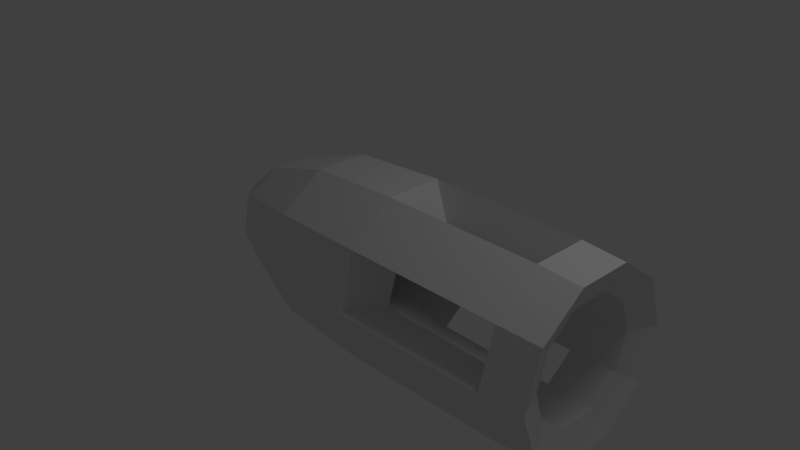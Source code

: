 # Source: FlashSupressor.blend  (saved by Blender 2.63.0; exported with 4.5.12 LTS)
import bpy
from mathutils import Matrix  # noqa: F401  (used for matrix-valued properties, if any)

bpy.ops.wm.read_factory_settings(use_empty=True)
scene = bpy.context.scene
scene.name = 'Scene'

# ---- collections
col_collection_1 = bpy.data.collections.new('Collection 1'); scene.collection.children.link(col_collection_1)

# ---- world
world_world = bpy.data.worlds.new('World'); scene.world = world_world
world_world.color = (0.05088, 0.05088, 0.05088)
world_world.use_sun_shadow = False
world_world.sun_shadow_jitter_overblur = 0.0
world_world.cycles.sampling_method = 'MANUAL'
world_world.cycles.sample_map_resolution = 256

# ---- cameras
cam_camera = bpy.data.cameras.new('Camera')
cam_camera.clip_end = 100.0
cam_camera.lens = 35.0
cam_camera.sensor_width = 32.0
cam_camera.sensor_height = 18.0
cam_camera.ortho_scale = 7.314
cam_camera.dof.focus_distance = 0.0
cam_camera.dof.aperture_fstop = 128.0

# ---- lights
light_lamp = bpy.data.lights.new('Lamp', 'POINT')
light_lamp.transmission_factor = 0.0
light_lamp.cutoff_distance = 30.0
light_lamp.energy = 100.0
light_lamp.shadow_buffer_clip_start = 1.001
light_lamp.shadow_soft_size = 1.0
light_lamp.shadow_maximum_resolution = 0.006
light_lamp.use_absolute_resolution = True
light_lamp.cycles.use_multiple_importance_sampling = False

# ---- meshes
me_circle = bpy.data.meshes.new('Circle')
me_circle.from_pydata([(-8.242e-07, 0.8037, 1.279), (-0.4724, 0.6502, 1.279), (-0.7643, 0.2483, 1.279), (-0.7643, -0.2483, 1.279), (-0.4724, -0.6502, 1.279), (-7.539e-07, -0.8037, 1.279), (0.4724, -0.6502, 1.279), (0.7643, -0.2483, 1.279), (0.7643, 0.2483, 1.279), (0.4724, 0.6502, 1.279), (-1.539e-06, 1.172, 2.423), (-0.6887, 0.948, 2.423), (-1.114, 0.3621, 2.423), (-1.114, -0.3621, 2.423), (-0.6887, -0.948, 2.423), (-1.436e-06, -1.172, 2.423), (0.6887, -0.948, 2.423), (1.114, -0.3621, 2.423), (1.114, 0.3621, 2.423), (0.6887, 0.948, 2.423), (-2.393e-06, 1.233, 3.749), (-0.7246, 0.9973, 3.749), (-1.172, 0.3809, 3.749), (-1.172, -0.3809, 3.749), (-0.7246, -0.9973, 3.749), (-2.286e-06, -1.233, 3.749), (0.7246, -0.9973, 3.749), (1.172, -0.3809, 3.749), (1.172, 0.3809, 3.749), (0.7246, 0.9973, 3.749), (-4.111e-06, 1.152, 6.427), (-0.6771, 0.932, 6.427), (-1.096, 0.356, 6.427), (-1.096, -0.356, 6.427), (-0.6771, -0.932, 6.427), (-4.01e-06, -1.152, 6.427), (0.6771, -0.932, 6.427), (1.096, -0.356, 6.427), (1.096, 0.356, 6.427), (0.6771, 0.932, 6.427), (-4.023e-06, 0.7852, 6.28), (-0.4615, 0.6352, 6.28), (-0.7467, 0.2426, 6.28), (-0.7467, -0.2426, 6.28), (-0.4615, -0.6352, 6.28), (-3.955e-06, -0.7852, 6.28), (0.4615, -0.6352, 6.28), (0.7467, -0.2426, 6.28), (0.7467, 0.2426, 6.28), (0.4615, 0.6352, 6.28), (-2.616e-06, 0.7399, 4.075), (-0.4349, 0.5986, 4.075), (-0.7037, 0.2286, 4.075), (-0.7037, -0.2286, 4.075), (-0.4349, -0.5986, 4.075), (-2.551e-06, -0.7399, 4.075), (0.4349, -0.5986, 4.075), (0.7037, -0.2286, 4.075), (0.7037, 0.2286, 4.075), (0.4349, 0.5986, 4.075), (-3.844e-07, 0.3026, 0.5886), (-0.1779, 0.2448, 0.5886), (-0.2878, 0.09352, 0.5886), (-0.2878, -0.09352, 0.5886), (-0.1779, -0.2448, 0.5886), (-3.58e-07, -0.3026, 0.5886), (0.1779, -0.2448, 0.5886), (0.2878, -0.09352, 0.5886), (0.2878, 0.09352, 0.5886), (0.1779, 0.2448, 0.5886), (-0.6771, 0.932, 6.427), (-0.4615, 0.6352, 6.28), (-4.111e-06, 1.152, 6.427), (-4.023e-06, 0.7852, 6.28), (-3.688e-06, 1.199, 5.871), (-3.577e-06, 0.7666, 5.684), (-1.14, 0.3704, 5.871), (-0.7046, 0.9698, 5.871), (-0.4506, 0.6202, 5.684), (-0.7291, 0.2369, 5.684), (-1.14, -0.3704, 5.871), (-0.7046, -0.9698, 5.871), (-0.4506, -0.6202, 5.684), (-0.7291, -0.2369, 5.684), (-3.583e-06, -1.199, 5.871), (-3.51e-06, -0.7666, 5.684), (1.14, -0.3704, 5.871), (0.7046, -0.9698, 5.871), (0.4506, -0.6202, 5.684), (0.7291, -0.2369, 5.684), (1.14, 0.3704, 5.871), (0.7046, 0.9698, 5.871), (0.4506, 0.6202, 5.684), (0.7291, 0.2369, 5.684)], [], [(16, 15, 5, 6), (11, 10, 0, 1), (17, 16, 6, 7), (12, 11, 1, 2), (18, 17, 7, 8), (13, 12, 2, 3), (19, 18, 8, 9), (14, 13, 3, 4), (19, 9, 0, 10), (15, 14, 4, 5), (21, 20, 10, 11), (27, 26, 16, 17), (22, 21, 11, 12), (28, 27, 17, 18), (23, 22, 12, 13), (29, 28, 18, 19), (24, 23, 13, 14), (29, 19, 10, 20), (25, 24, 14, 15), (26, 25, 15, 16), (86, 37, 38, 90), (28, 90, 86, 27), (26, 87, 84, 25), (87, 36, 35, 84), (44, 43, 33, 34), (49, 39, 30, 40), (72, 70, 71, 73), (46, 45, 35, 36), (71, 73, 40, 41), (42, 41, 31, 32), (48, 47, 37, 38), (47, 48, 93, 89), (73, 75, 92, 49), (42, 79, 78, 71), (75, 78, 77, 74), (66, 65, 55, 56), (61, 60, 50, 51), (67, 66, 56, 57), (62, 61, 51, 52), (68, 67, 57, 58), (63, 62, 52, 53), (69, 68, 58, 59), (64, 63, 53, 54), (69, 59, 50, 60), (65, 64, 54, 55), (73, 72, 30, 40), (31, 30, 72, 70), (27, 57, 56, 26), (87, 26, 56, 88), (86, 37, 47, 89), (90, 28, 58, 93), (36, 37, 47, 46), (34, 35, 45, 44), (43, 42, 32, 33), (70, 71, 41, 31), (49, 48, 38, 39), (29, 59, 58, 28), (91, 39, 49, 92), (74, 30, 40, 75), (21, 51, 50, 20), (77, 31, 41, 78), (76, 22, 52, 79), (23, 53, 52, 22), (80, 33, 43, 83), (81, 34, 44, 82), (25, 55, 54, 24), (84, 35, 45, 85), (68, 8, 7, 67), (67, 7, 6, 66), (66, 6, 5, 65), (65, 5, 4, 64), (64, 4, 3, 63), (63, 3, 2, 62), (62, 2, 1, 61), (61, 1, 0, 60), (69, 60, 0, 9), (69, 9, 8, 68), (20, 50, 75, 74), (21, 77, 78, 51), (32, 76, 79, 42), (81, 34, 33, 80), (83, 43, 44, 82), (23, 80, 83, 53), (24, 54, 82, 81), (25, 84, 85, 55), (36, 87, 88, 46), (27, 86, 89, 57), (38, 90, 93, 48), (29, 91, 92, 59), (85, 45, 46, 88), (83, 80, 76, 79), (85, 84, 81, 82), (88, 89, 86, 87), (93, 92, 91, 90), (90, 91, 39, 38), (74, 77, 70, 72), (76, 80, 33, 32), (84, 35, 34, 81), (86, 37, 36, 87), (46, 47, 89, 88), (92, 93, 48, 49), (71, 78, 75, 73), (83, 79, 42, 43), (82, 44, 45, 85), (24, 81, 80, 23), (91, 74, 72, 39), (29, 20, 74, 91), (22, 76, 77, 21), (77, 76, 32, 70), (93, 58, 57, 89), (88, 56, 55, 85), (82, 54, 53, 83), (79, 52, 51, 78), (92, 75, 50, 59)])
me_circle.use_remesh_preserve_volume = False
me_circle.use_remesh_preserve_attributes = False
me_circle.use_mirror_vertex_groups = False
me_circle.update()

# ---- objects
ob_circle = bpy.data.objects.new('Circle', me_circle)
ob_lamp = bpy.data.objects.new('Lamp', light_lamp)
ob_camera = bpy.data.objects.new('Camera', cam_camera)

# ---- transforms, parenting, visibility, modifiers, constraints
ob_circle.location = (-2.994, 0.0, 0.0)
ob_circle.rotation_euler = (0.0, 1.571, 0.0)
ob_circle.lineart.crease_threshold = 0.0
ob_lamp.location = (4.076, 1.005, 5.904)
ob_lamp.rotation_euler = (0.6503, 0.05522, 1.866)
ob_lamp.lock_rotations_4d = False
ob_lamp.empty_display_type = 'ARROWS'
ob_lamp.color = (0.0, 0.0, 0.0, 0.0)
ob_lamp.lineart.crease_threshold = 0.0
ob_camera.location = (7.481, -6.508, 5.344)
ob_camera.rotation_euler = (1.109, 0.01082, 0.8149)
ob_camera.lock_rotations_4d = False
ob_camera.empty_display_type = 'ARROWS'
ob_camera.color = (0.0, 0.0, 0.0, 0.0)
ob_camera.display_type = 'WIRE'
ob_camera.lineart.crease_threshold = 0.0

# ---- collection membership
col_collection_1.objects.link(ob_circle)
col_collection_1.objects.link(ob_lamp)
col_collection_1.objects.link(ob_camera)

# ---- scene / render settings (as saved in the file)
scene.camera = ob_camera
scene.frame_start = 1; scene.frame_end = 250; scene.frame_set(1)
scene.render.engine = 'BLENDER_EEVEE_NEXT'
scene.render.image_settings.color_mode = 'RGB'
scene.render.image_settings.compression = 90
scene.render.resolution_percentage = 50
scene.render.dither_intensity = 0.0
scene.render.bake_margin = 2
scene.render.bake_bias = 0.0
scene.cycles.use_denoising = False
scene.cycles.samples = 10
scene.cycles.sampling_pattern = 'TABULATED_SOBOL'
scene.cycles.light_sampling_threshold = 0.0
scene.cycles.use_adaptive_sampling = False
scene.cycles.use_light_tree = False
scene.cycles.blur_glossy = 0.0
scene.cycles.volume_bounces = 1
scene.cycles.pixel_filter_type = 'GAUSSIAN'
scene.cycles.sample_clamp_indirect = 0.0
scene.view_settings.view_transform = 'Standard'
bpy.context.view_layer.update()
